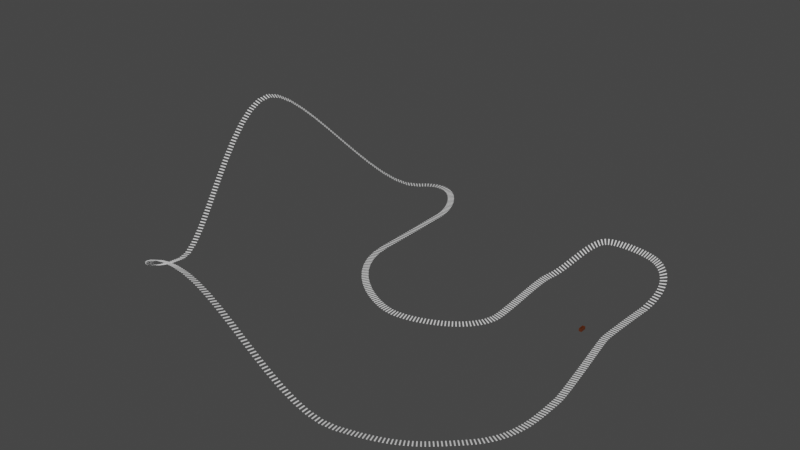 # Source: rollercoaster.blend  (saved by Blender 3.6.13; exported with 4.5.12 LTS)
import bpy
from mathutils import Matrix  # noqa: F401  (used for matrix-valued properties, if any)

bpy.ops.wm.read_factory_settings(use_empty=True)
scene = bpy.context.scene
scene.name = 'Scene'

# ---- collections
col_collection = bpy.data.collections.new('Collection'); scene.collection.children.link(col_collection)

# ---- materials (node trees are filled in below, after node groups)
mat_materialcart = bpy.data.materials.new('MaterialCart')
mat_materialcart.use_transparent_shadow = False

# ---- node groups
ng_auto_smooth = bpy.data.node_groups.new('Auto Smooth', 'GeometryNodeTree')
_s = ng_auto_smooth.interface.new_socket(name='Geometry', in_out='OUTPUT', socket_type='NodeSocketGeometry')
_s = ng_auto_smooth.interface.new_socket(name='Geometry', in_out='INPUT', socket_type='NodeSocketGeometry')
_s = ng_auto_smooth.interface.new_socket(name='Angle', in_out='INPUT', socket_type='NodeSocketFloat')
_s.subtype = 'ANGLE'
_s.min_value = 0.0
_s.max_value = 3.142
ng_auto_smooth.is_modifier = True
_N = ng_auto_smooth.nodes; _L = ng_auto_smooth.links
n0 = _N.new('NodeGroupOutput'); n0.name = 'Group Output'; n0.location = (480, -100)
n1 = _N.new('NodeGroupInput'); n1.name = 'Group Input'; n1.location = (-420, -300)
n2 = _N.new('NodeGroupInput'); n2.name = 'Group Input.001'; n2.location = (-60, -100)
n3 = _N.new('GeometryNodeSetShadeSmooth'); n3.name = 'Set Shade Smooth'; n3.location = (120, -100)
n3.domain = 'EDGE'
n4 = _N.new('GeometryNodeSetShadeSmooth'); n4.name = 'Set Shade Smooth.001'; n4.location = (300, -100)
n5 = _N.new('GeometryNodeInputMeshEdgeAngle'); n5.name = 'Edge Angle'; n5.location = (-420, -220)
n6 = _N.new('GeometryNodeInputEdgeSmooth'); n6.name = 'Is Edge Smooth'; n6.location = (-60, -160)
n7 = _N.new('GeometryNodeInputShadeSmooth'); n7.name = 'Is Face Smooth'; n7.location = (-240, -340)
n8 = _N.new('FunctionNodeBooleanMath'); n8.name = 'Boolean Math'; n8.location = (-60, -220)
n9 = _N.new('FunctionNodeCompare'); n9.name = 'Compare'; n9.location = (-240, -180)
n9.operation = 'LESS_EQUAL'
_L.new(n5.outputs[0], n9.inputs[0])
_L.new(n4.outputs[0], n0.inputs[0])
_L.new(n1.outputs[1], n9.inputs[1])
_L.new(n9.outputs[0], n8.inputs[0])
_L.new(n7.outputs[0], n8.inputs[1])
_L.new(n2.outputs[0], n3.inputs[0])
_L.new(n6.outputs[0], n3.inputs[1])
_L.new(n3.outputs[0], n4.inputs[0])
_L.new(n8.outputs[0], n3.inputs[2])
n0.is_active_output = True

# ---- material node trees
mat_materialcart.use_nodes = True; mat_materialcart.node_tree.nodes.clear()
_N = mat_materialcart.node_tree.nodes; _L = mat_materialcart.node_tree.links
n0 = _N.new('ShaderNodeBsdfPrincipled'); n0.name = 'Principled BSDF'; n0.location = (10, 300)
n0.distribution = 'GGX'
n0.subsurface_method = 'RANDOM_WALK_SKIN'
n0.inputs[0].default_value = (0.1045, 0.02502, 0.006456, 1.0)
n0.inputs[3].default_value = 1.45
n0.inputs[27].default_value = (0.0, 0.0, 0.0, 1.0)
n0.inputs[28].default_value = 1.0
n1 = _N.new('ShaderNodeOutputMaterial'); n1.name = 'Material Output'; n1.location = (300, 300)
_L.new(n0.outputs[0], n1.inputs[0])
n1.is_active_output = True

# ---- world
world_world = bpy.data.worlds.new('World'); scene.world = world_world
world_world.use_nodes = True; world_world.node_tree.nodes.clear()
_N = world_world.node_tree.nodes; _L = world_world.node_tree.links
n0 = _N.new('ShaderNodeOutputWorld'); n0.name = 'World Output'; n0.location = (300, 300)
n1 = _N.new('ShaderNodeBackground'); n1.name = 'Background'; n1.location = (10, 300)
n1.inputs[0].default_value = (0.05088, 0.05088, 0.05088, 1.0)
_L.new(n1.outputs[0], n0.inputs[0])
n0.is_active_output = True
world_world.color = (0.05088, 0.05088, 0.05088)
world_world.use_sun_shadow = False
world_world.sun_shadow_jitter_overblur = 0.0

# ---- meshes
me_cube_002 = bpy.data.meshes.new('Cube.002')
me_cube_002.from_pydata([(-2.336, -0.3731, -0.1273), (-2.336, -0.3731, 0.1273), (-2.336, 0.3731, -0.1273), (-2.336, 0.3731, 0.1273), (2.336, -0.3731, -0.1273), (2.336, -0.3731, 0.1273), (2.336, 0.3731, -0.1273), (2.336, 0.3731, 0.1273)], [], [(0, 1, 3, 2), (2, 3, 7, 6), (6, 7, 5, 4), (4, 5, 1, 0), (2, 6, 4, 0), (7, 3, 1, 5)])
_uv = me_cube_002.uv_layers.new(name='UVMap')
_uv.uv.foreach_set('vector', [0.375, 0.0, 0.625, 0.0, 0.625, 0.25, 0.375, 0.25, 0.375, 0.25, 0.625, 0.25, 0.625, 0.5, 0.375, 0.5, 0.375, 0.5, 0.625, 0.5, 0.625, 0.75, 0.375, 0.75, 0.375, 0.75, 0.625, 0.75, 0.625, 1.0, 0.375, 1.0, 0.125, 0.5, 0.375, 0.5, 0.375, 0.75, 0.125, 0.75, 0.625, 0.5, 0.875, 0.5, 0.875, 0.75, 0.625, 0.75])
me_cube_002.materials.append(None)
me_cube_002.update()
me_mesh = bpy.data.meshes.new('Mesh')
me_mesh.from_pydata([(29.19, -74.17, 0.0), (29.28, -80.35, 0.0), (29.32, -86.31, 0.0), (29.25, -92.05, 0.0), (28.98, -97.61, 0.0), (28.46, -103.0, 0.0), (27.61, -108.2, 0.0), (26.37, -113.3, 0.0), (24.65, -118.2, 0.0), (22.39, -123.1, 0.0), (19.53, -127.9, 0.0), (15.98, -132.6, 0.0), (11.68, -137.2, 0.0), (7.282, -141.5, 0.0), (3.163, -145.5, 0.0), (-0.8017, -149.1, 0.0), (-4.738, -152.4, 0.0), (-8.771, -155.5, 0.0), (-13.03, -158.3, 0.0), (-17.63, -161.0, 0.0), (-22.71, -163.5, 0.0), (-28.4, -165.8, 0.0), (-34.81, -168.1, 0.0), (-42.07, -170.2, 0.0), (-50.32, -172.4, 0.0), (-58.92, -174.1, 0.9686), (-67.97, -175.4, 3.647), (-77.43, -176.1, 7.692), (-87.26, -176.3, 12.76), (-97.43, -176.1, 18.52), (-107.9, -175.5, 24.61), (-118.6, -174.6, 30.71), (-129.6, -173.4, 36.47), (-140.8, -171.9, 41.54), (-152.1, -170.2, 45.58), (-163.5, -168.3, 48.26), (-175.0, -166.3, 49.23), (-186.9, -164.1, 48.44), (-197.9, -161.8, 46.24), (-208.1, -159.4, 42.88), (-217.3, -156.6, 38.59), (-225.7, -153.2, 33.61), (-233.3, -149.1, 28.19), (-240.0, -144.1, 22.57), (-246.0, -138.1, 17.0), (-251.3, -130.8, 11.72), (-255.9, -122.2, 6.958), (-259.7, -112.0, 2.972), (-262.9, -100.1, 0.0), (-264.5, -93.07, 0.7199), (-266.3, -85.48, 4.919), (-268.1, -77.42, 11.92), (-269.9, -68.99, 21.06), (-271.6, -60.3, 31.64), (-273.0, -51.46, 43.01), (-274.1, -42.56, 54.48), (-274.8, -33.72, 65.38), (-275.0, -25.03, 75.03), (-274.5, -16.61, 82.76), (-273.3, -8.554, 87.89), (-271.3, -0.9696, 89.76), (-268.6, 6.23, 87.99), (-265.3, 14.12, 83.11), (-261.4, 22.57, 75.73), (-256.9, 31.41, 66.49), (-252.0, 40.52, 55.99), (-246.8, 49.73, 44.88), (-241.2, 58.91, 33.76), (-235.4, 67.91, 23.27), (-229.5, 76.59, 14.02), (-223.6, 84.79, 6.649), (-217.6, 92.37, 1.766), (-211.8, 99.19, 0.0), (-206.0, 104.3, 0.0), (-200.4, 107.1, 0.0), (-195.0, 107.9, 0.0), (-189.8, 106.8, 0.0), (-184.9, 104.3, 0.0), (-180.4, 100.5, 0.0), (-176.5, 95.82, 0.0), (-173.0, 90.46, 0.0), (-170.1, 84.73, 0.0), (-167.9, 78.89, 0.0), (-166.5, 73.23, 0.0), (-165.9, 68.02, 0.0), (-165.8, 63.0, 0.0), (-165.7, 58.57, 0.0), (-165.6, 54.55, 0.0), (-165.5, 50.73, 0.0), (-165.4, 46.92, 0.0), (-165.4, 42.9, 0.0), (-165.3, 38.47, 0.0), (-165.2, 33.44, 0.0), (-165.1, 27.61, 0.0), (-165.0, 20.76, 0.0), (-164.9, 12.7, 0.0), (-164.8, 3.233, 0.0), (-163.9, -6.628, 0.0), (-161.4, -15.71, 0.0), (-157.6, -24.01, 0.0), (-152.7, -31.5, 0.0), (-147.0, -38.17, 0.0), (-140.7, -44.02, 0.0), (-134.1, -49.02, 0.0), (-127.3, -53.16, 0.0), (-120.7, -56.43, 0.0), (-114.4, -58.81, 0.0), (-108.7, -60.29, 0.0), (-103.9, -60.86, 0.0), (-99.25, -60.66, 0.0), (-94.08, -59.85, 0.0), (-88.57, -58.48, 0.0), (-82.85, -56.56, 0.0), (-77.1, -54.13, 0.0), (-71.47, -51.22, 0.0), (-66.13, -47.85, 0.0), (-61.23, -44.05, 0.0), (-56.93, -39.85, 0.0), (-53.4, -35.27, 0.0), (-50.79, -30.36, 0.0), (-49.26, -25.14, 0.0), (-48.95, -21.63, 0.0), (-48.97, -16.92, 0.0), (-49.24, -11.24, 0.0), (-49.71, -4.853, 0.0), (-50.29, 2.017, 0.0), (-50.93, 9.122, 0.0), (-51.55, 16.22, 0.0), (-52.09, 23.07, 0.0), (-52.48, 29.43, 0.0), (-52.65, 35.06, 0.0), (-52.53, 39.72, 0.0), (-52.06, 43.16, 0.0), (-51.02, 47.02, 0.3632), (-49.81, 50.82, 1.367), (-48.45, 54.53, 2.884), (-46.94, 58.13, 4.785), (-45.3, 61.6, 6.943), (-43.53, 64.89, 9.228), (-41.66, 67.98, 11.51), (-39.68, 70.86, 13.67), (-37.62, 73.48, 15.57), (-35.49, 75.83, 17.09), (-33.29, 77.87, 18.09), (-31.05, 79.58, 18.46), (-28.7, 80.8, 18.46), (-25.84, 81.69, 18.46), (-22.57, 82.26, 18.46), (-18.99, 82.53, 18.46), (-15.2, 82.53, 18.46), (-11.31, 82.27, 18.46), (-7.419, 81.78, 18.46), (-3.624, 81.07, 18.46), (-0.03036, 80.16, 18.46), (3.261, 79.07, 18.46), (6.149, 77.82, 18.46), (8.53, 76.43, 18.46), (10.83, 74.89, 18.26), (12.96, 73.51, 17.68), (14.9, 72.17, 16.78), (16.61, 70.78, 15.58), (18.06, 69.25, 14.12), (19.23, 67.46, 12.44), (20.07, 65.33, 10.59), (20.55, 62.75, 8.595), (20.66, 59.62, 6.501), (20.34, 55.85, 4.344), (19.58, 51.33, 2.164), (18.34, 45.96, 0.0), (18.18, 43.86, 0.0), (17.99, 40.77, 0.0), (17.78, 36.89, 0.0), (17.55, 32.42, 0.0), (17.33, 27.55, 0.0), (17.12, 22.48, 0.0), (16.93, 17.42, 0.0), (16.77, 12.55, 0.0), (16.65, 8.077, 0.0), (16.59, 4.196, 0.0), (16.59, 1.104, 0.0), (16.66, -1.0, 0.0), (16.99, -3.277, 0.0), (17.71, -7.455, 0.0), (18.76, -13.17, 0.0), (20.05, -20.07, 0.0), (21.49, -27.78, 0.0), (23.02, -35.94, 0.0), (24.54, -44.2, 0.0), (25.97, -52.18, 0.0), (27.23, -59.53, 0.0), (28.25, -65.89, 0.0), (28.93, -70.89, 0.0)], [(0, 1), (1, 2), (2, 3), (3, 4), (4, 5), (5, 6), (6, 7), (7, 8), (8, 9), (9, 10), (10, 11), (11, 12), (12, 13), (13, 14), (14, 15), (15, 16), (16, 17), (17, 18), (18, 19), (19, 20), (20, 21), (21, 22), (22, 23), (23, 24), (24, 25), (25, 26), (26, 27), (27, 28), (28, 29), (29, 30), (30, 31), (31, 32), (32, 33), (33, 34), (34, 35), (35, 36), (36, 37), (37, 38), (38, 39), (39, 40), (40, 41), (41, 42), (42, 43), (43, 44), (44, 45), (45, 46), (46, 47), (47, 48), (48, 49), (49, 50), (50, 51), (51, 52), (52, 53), (53, 54), (54, 55), (55, 56), (56, 57), (57, 58), (58, 59), (59, 60), (60, 61), (61, 62), (62, 63), (63, 64), (64, 65), (65, 66), (66, 67), (67, 68), (68, 69), (69, 70), (70, 71), (71, 72), (72, 73), (73, 74), (74, 75), (75, 76), (76, 77), (77, 78), (78, 79), (79, 80), (80, 81), (81, 82), (82, 83), (83, 84), (84, 85), (85, 86), (86, 87), (87, 88), (88, 89), (89, 90), (90, 91), (91, 92), (92, 93), (93, 94), (94, 95), (95, 96), (96, 97), (97, 98), (98, 99), (99, 100), (100, 101), (101, 102), (102, 103), (103, 104), (104, 105), (105, 106), (106, 107), (107, 108), (108, 109), (109, 110), (110, 111), (111, 112), (112, 113), (113, 114), (114, 115), (115, 116), (116, 117), (117, 118), (118, 119), (119, 120), (120, 121), (121, 122), (122, 123), (123, 124), (124, 125), (125, 126), (126, 127), (127, 128), (128, 129), (129, 130), (130, 131), (131, 132), (132, 133), (133, 134), (134, 135), (135, 136), (136, 137), (137, 138), (138, 139), (139, 140), (140, 141), (141, 142), (142, 143), (143, 144), (144, 145), (145, 146), (146, 147), (147, 148), (148, 149), (149, 150), (150, 151), (151, 152), (152, 153), (153, 154), (154, 155), (155, 156), (156, 157), (157, 158), (158, 159), (159, 160), (160, 161), (161, 162), (162, 163), (163, 164), (164, 165), (165, 166), (166, 167), (167, 168), (168, 169), (169, 170), (170, 171), (171, 172), (172, 173), (173, 174), (174, 175), (175, 176), (176, 177), (177, 178), (178, 179), (179, 180), (180, 181), (181, 182), (182, 183), (183, 184), (184, 185), (185, 186), (186, 187), (187, 188), (188, 189), (189, 190), (190, 191), (191, 0)], [])
me_mesh.update()
me_cube = bpy.data.meshes.new('Cube')
me_cube.from_pydata([(-1.0, -2.242, -1.0), (-0.6996, -1.942, 1.0), (-1.0, 2.242, -1.0), (-0.6996, 1.942, 1.0), (1.0, -2.242, -1.0), (0.6996, -1.942, 1.0), (1.0, 2.242, -1.0), (0.6996, 1.942, 1.0), (-1.0, -2.242, 1.0), (-1.0, 2.242, 1.0), (1.0, 2.242, 1.0), (1.0, -2.242, 1.0), (-0.6996, -1.942, -0.6362), (-0.6996, 1.942, -0.6362), (0.6996, 1.942, -0.6362), (0.6996, -1.942, -0.6362)], [], [(0, 8, 9, 2), (2, 9, 10, 6), (6, 10, 11, 4), (4, 11, 8, 0), (2, 6, 4, 0), (5, 7, 14, 15), (1, 3, 9, 8), (3, 7, 10, 9), (7, 5, 11, 10), (5, 1, 8, 11), (14, 13, 12, 15), (3, 1, 12, 13), (1, 5, 15, 12), (7, 3, 13, 14)])
_uv = me_cube.uv_layers.new(name='UVMap')
_uv.uv.foreach_set('vector', [0.375, 0.0, 0.625, 0.0, 0.625, 0.25, 0.375, 0.25, 0.375, 0.25, 0.625, 0.25, 0.625, 0.5, 0.375, 0.5, 0.375, 0.5, 0.625, 0.5, 0.625, 0.75, 0.375, 0.75, 0.375, 0.75, 0.625, 0.75, 0.625, 1.0, 0.375, 1.0, 0.125, 0.5, 0.375, 0.5, 0.375, 0.75, 0.125, 0.75, 0.6626, 0.7333, 0.6626, 0.5167, 0.6626, 0.5167, 0.6626, 0.7333, 0.8374, 0.7333, 0.8374, 0.5167, 0.875, 0.5, 0.875, 0.75, 0.8374, 0.5167, 0.6626, 0.5167, 0.625, 0.5, 0.875, 0.5, 0.6626, 0.5167, 0.6626, 0.7333, 0.625, 0.75, 0.625, 0.5, 0.6626, 0.7333, 0.8374, 0.7333, 0.875, 0.75, 0.625, 0.75, 0.6626, 0.5167, 0.8374, 0.5167, 0.8374, 0.7333, 0.6626, 0.7333, 0.8374, 0.5167, 0.8374, 0.7333, 0.8374, 0.7333, 0.8374, 0.5167, 0.8374, 0.7333, 0.6626, 0.7333, 0.6626, 0.7333, 0.8374, 0.7333, 0.6626, 0.5167, 0.8374, 0.5167, 0.8374, 0.5167, 0.6626, 0.5167])
me_cube.materials.append(mat_materialcart)
me_cube.update()

# ---- curves / text
cu_beziercurve_002 = bpy.data.curves.new('BezierCurve.002', 'CURVE')
cu_beziercurve_002.dimensions = '3D'
_sp = cu_beziercurve_002.splines.new('BEZIER'); _sp.bezier_points.add(15)
_sp.bezier_points.foreach_set('co', [29.19, -74.17, 0.0, 11.68, -137.2, 0.0, -50.32, -172.4, 0.0, -175.0, -166.3, 49.23, -262.9, -100.1, 0.0, -271.3, -0.9696, 89.76, -211.8, 99.19, 0.0, -165.9, 68.02, 0.0, -164.8, 3.233, 0.0, -103.9, -60.86, 0.0, -49.26, -25.14, 0.0, -52.06, 43.16, 0.0, -31.05, 79.58, 18.46, 8.53, 76.43, 18.46, 18.34, 45.96, 0.0, 16.66, -1.0, 0.0])
_sp.bezier_points.foreach_set('handle_left', [29.07, -64.96, 0.0, 30.47, -118.7, 0.0, -15.21, -163.8, 0.0, -128.9, -174.5, 49.23, -251.4, -151.4, 9.536, -281.2, -30.22, 89.76, -234.9, 73.63, 0.0, -166.7, 87.55, 0.0, -165.2, 44.21, 0.0, -121.2, -60.43, 0.0, -52.99, -46.63, 0.0, -54.75, 32.15, 0.0, -40.12, 73.44, 18.46, 0.1517, 82.24, 18.46, 24.31, 69.25, 8.573, 16.2, 5.181, 0.0])
_sp.bezier_points.foreach_set('handle_right', [29.54, -99.38, 0.0, -6.648, -155.2, 0.0, -83.79, -180.6, 0.0, -224.6, -157.4, 49.23, -268.9, -73.31, -4.98, -262.1, 26.25, 89.76, -188.6, 124.8, 0.0, -165.5, 46.43, 0.0, -164.5, -37.74, 0.0, -86.55, -61.29, 0.0, -47.29, -13.83, 0.0, -48.26, 58.68, 0.0, -22.81, 85.15, 18.46, 18.01, 69.85, 18.46, 17.78, 39.79, 0.0, 17.03, -5.822, 0.0])
for _p, _l, _r in zip(_sp.bezier_points, ['ALIGNED', 'ALIGNED', 'ALIGNED', 'ALIGNED', 'ALIGNED', 'ALIGNED', 'ALIGNED', 'FREE', 'ALIGNED', 'ALIGNED', 'ALIGNED', 'ALIGNED', 'ALIGNED', 'ALIGNED', 'FREE', 'ALIGNED'], ['ALIGNED', 'ALIGNED', 'ALIGNED', 'ALIGNED', 'ALIGNED', 'ALIGNED', 'ALIGNED', 'VECTOR', 'ALIGNED', 'ALIGNED', 'ALIGNED', 'ALIGNED', 'ALIGNED', 'ALIGNED', 'FREE', 'ALIGNED']): _p.handle_left_type = _l; _p.handle_right_type = _r
_sp.order_u = 0
_sp.order_v = 0
_sp.use_cyclic_u = True
cu_beziercurve_002.use_path = True
cu_beziercurve_002.fill_mode = 'FULL'

# ---- objects
ob_latte_001 = bpy.data.objects.new('Latte.001', me_cube_002)
ob_beziercurverails = bpy.data.objects.new('BezierCurveRails', cu_beziercurve_002)
ob_beziercurverails_001 = bpy.data.objects.new('BezierCurveRails.001', me_mesh)
ob_cart = bpy.data.objects.new('Cart', me_cube)

# ---- transforms, parenting, visibility, modifiers, constraints
ob_latte_001.location = (0.0, 0.0, 0.0)
ob_latte_001.rotation_euler = (0.0, 1.571, 0.0)
_m = ob_latte_001.modifiers.new('Array', 'ARRAY')
_m.count = 589
_m.relative_offset_displace = (0.0, 3.0, 0.0)
_m = ob_latte_001.modifiers.new('Curve', 'CURVE')
_m.object = ob_beziercurverails
_m.deform_axis = 'POS_Y'
ob_beziercurverails.location = (0.0, 0.0, 0.0)
ob_beziercurverails_001.location = (0.0, 0.0, 0.0)
_m = ob_beziercurverails_001.modifiers.new('Auto Smooth', 'NODES')
_m.node_group = ng_auto_smooth
_gi = [s.identifier for s in ng_auto_smooth.interface.items_tree if s.item_type == 'SOCKET' and s.in_out == 'INPUT']
_m[_gi[1]] = 3.142  # Angle
ob_cart.location = (0.0, 0.0, 0.0)

# ---- collection membership
col_collection.objects.link(ob_latte_001)
col_collection.objects.link(ob_beziercurverails)
col_collection.objects.link(ob_beziercurverails_001)
col_collection.objects.link(ob_cart)

# ---- scene / render settings (as saved in the file)
scene.frame_start = 1; scene.frame_end = 250; scene.frame_set(1)
scene.render.engine = 'BLENDER_EEVEE_NEXT'
scene.cycles.sampling_pattern = 'TABULATED_SOBOL'
scene.view_settings.view_transform = 'Filmic'
bpy.context.view_layer.update()

# ---- added for rendering (the .blend has no active camera and no usable light): camera, sun
cam_auto = bpy.data.cameras.new('AutoCamera')
cam_auto.lens = 50.0
cam_auto.sensor_width = 36.0
cam_auto.clip_end = 7266.25
ob_auto_camera = bpy.data.objects.new('AutoCamera', cam_auto)
scene.collection.objects.link(ob_auto_camera)
ob_auto_camera.location = (289.282, -524.75, 374.115)
ob_auto_camera.rotation_euler = (1.09748, -7.21219e-08, 0.694738)
scene.camera = ob_auto_camera
light_auto_sun = bpy.data.lights.new('AutoSun', 'SUN')
light_auto_sun.energy = 3.0
light_auto_sun.angle = 0.0523599
ob_auto_sun = bpy.data.objects.new('AutoSun', light_auto_sun)
scene.collection.objects.link(ob_auto_sun)
ob_auto_sun.rotation_euler = (0.872665, 0.174533, 0.523599)
bpy.context.view_layer.update()
